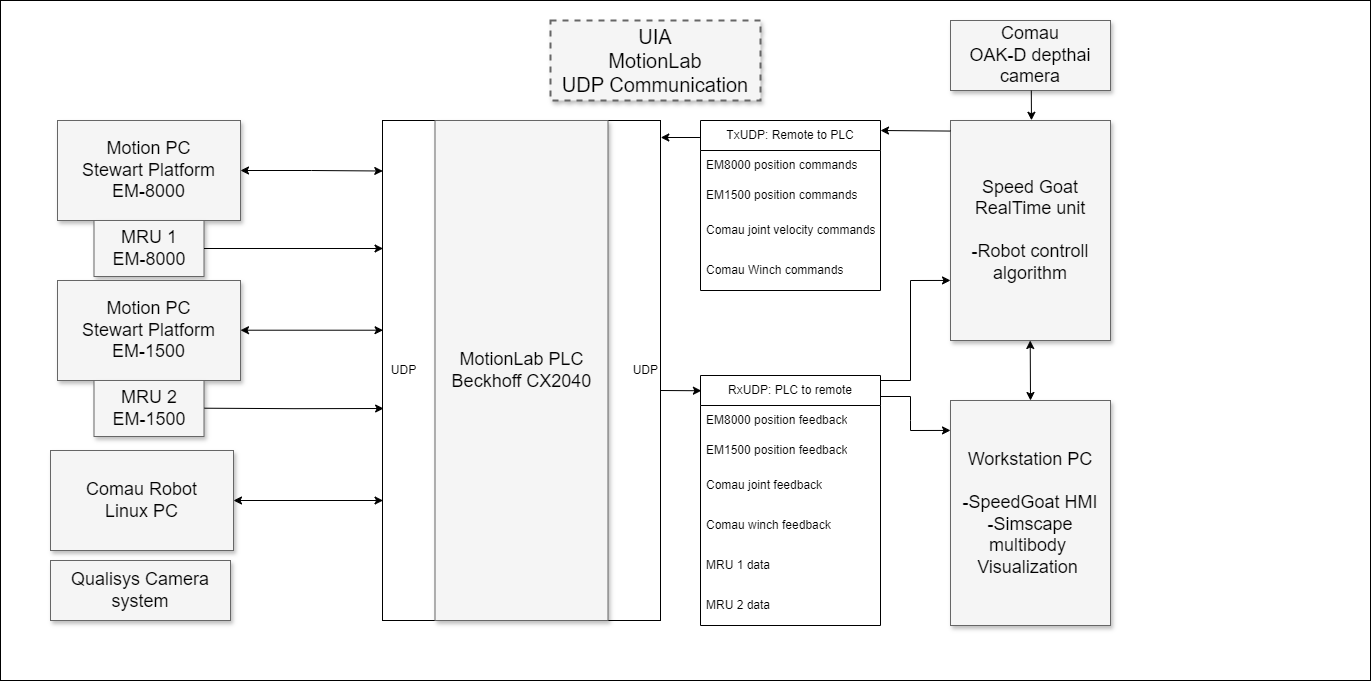

The diagram above was exported from draw.io. Its source (the exported page's mxGraphModel, read from the mxfile embedded in the PNG):
<mxGraphModel dx="1728" dy="997" grid="1" gridSize="10" guides="1" tooltips="1" connect="1" arrows="1" fold="1" page="1" pageScale="1.5" pageWidth="1169" pageHeight="826" background="none" math="0" shadow="0">
  <root>
    <mxCell id="0" style=";html=1;" />
    <mxCell id="1" style=";html=1;" parent="0" />
    <mxCell id="pHWl1HnU7B_p60uPH-6Q-54" value="" style="rounded=0;whiteSpace=wrap;html=1;" vertex="1" parent="1">
      <mxGeometry x="360" y="340" width="1370" height="680" as="geometry" />
    </mxCell>
    <mxCell id="3a17f1ce550125da-1" value="UIA&lt;div&gt;MotionLab&lt;/div&gt;&lt;div&gt;UDP Communication&lt;/div&gt;" style="whiteSpace=wrap;html=1;shadow=1;fontSize=20;fillColor=#f5f5f5;strokeColor=#666666;strokeWidth=2;dashed=1;" parent="1" vertex="1">
      <mxGeometry x="910" y="360" width="210" height="80" as="geometry" />
    </mxCell>
    <mxCell id="3a17f1ce550125da-13" style="edgeStyle=elbowEdgeStyle;rounded=0;html=1;startArrow=classic;startFill=1;jettySize=auto;orthogonalLoop=1;fontSize=18;elbow=vertical;exitX=0.002;exitY=0.76;exitDx=0;exitDy=0;exitPerimeter=0;" parent="1" source="pHWl1HnU7B_p60uPH-6Q-6" target="3a17f1ce550125da-4" edge="1">
      <mxGeometry relative="1" as="geometry">
        <mxPoint x="740" y="840" as="sourcePoint" />
        <Array as="points">
          <mxPoint x="670" y="840" />
        </Array>
      </mxGeometry>
    </mxCell>
    <mxCell id="3a17f1ce550125da-4" value="Comau Robot&lt;div&gt;Linux PC&lt;/div&gt;" style="whiteSpace=wrap;html=1;shadow=1;fontSize=18;fillColor=#f5f5f5;strokeColor=#666666;" parent="1" vertex="1">
      <mxGeometry x="410" y="790" width="183" height="100" as="geometry" />
    </mxCell>
    <mxCell id="3a17f1ce550125da-8" value="Motion PC&lt;div&gt;Stewart Platform&lt;/div&gt;&lt;div&gt;EM-8000&lt;/div&gt;" style="whiteSpace=wrap;html=1;shadow=1;fontSize=18;fillColor=#f5f5f5;strokeColor=#666666;" parent="1" vertex="1">
      <mxGeometry x="417" y="460" width="183" height="100" as="geometry" />
    </mxCell>
    <mxCell id="pHWl1HnU7B_p60uPH-6Q-6" value="UDP&amp;nbsp; &amp;nbsp; &amp;nbsp; &amp;nbsp; &amp;nbsp; &amp;nbsp; &amp;nbsp; &amp;nbsp; &amp;nbsp; &amp;nbsp; &amp;nbsp; &amp;nbsp; &amp;nbsp; &amp;nbsp; &amp;nbsp; &amp;nbsp; &amp;nbsp; &amp;nbsp; &amp;nbsp; &amp;nbsp; &amp;nbsp; &amp;nbsp; &amp;nbsp; &amp;nbsp; &amp;nbsp; &amp;nbsp; &amp;nbsp; &amp;nbsp; &amp;nbsp; &amp;nbsp; &amp;nbsp; &amp;nbsp; &amp;nbsp;UDP" style="whiteSpace=wrap;html=1;align=right;" vertex="1" parent="1">
      <mxGeometry x="742" y="460" width="278" height="500" as="geometry" />
    </mxCell>
    <mxCell id="pHWl1HnU7B_p60uPH-6Q-8" value="MRU 1&lt;br&gt;&lt;div&gt;EM-8000&lt;/div&gt;" style="whiteSpace=wrap;html=1;shadow=1;fontSize=18;fillColor=#f5f5f5;strokeColor=#666666;" vertex="1" parent="1">
      <mxGeometry x="453.5" y="560" width="110" height="56" as="geometry" />
    </mxCell>
    <mxCell id="pHWl1HnU7B_p60uPH-6Q-10" style="edgeStyle=orthogonalEdgeStyle;rounded=0;orthogonalLoop=1;jettySize=auto;html=1;exitX=1;exitY=0.5;exitDx=0;exitDy=0;entryX=0.002;entryY=0.256;entryDx=0;entryDy=0;entryPerimeter=0;" edge="1" parent="1" source="pHWl1HnU7B_p60uPH-6Q-8" target="pHWl1HnU7B_p60uPH-6Q-6">
      <mxGeometry relative="1" as="geometry">
        <mxPoint x="740" y="587.9999999999999" as="targetPoint" />
      </mxGeometry>
    </mxCell>
    <mxCell id="pHWl1HnU7B_p60uPH-6Q-14" value="Motion PC&lt;div&gt;Stewart Platform&lt;/div&gt;&lt;div&gt;EM-1500&lt;/div&gt;" style="whiteSpace=wrap;html=1;shadow=1;fontSize=18;fillColor=#f5f5f5;strokeColor=#666666;" vertex="1" parent="1">
      <mxGeometry x="417" y="620" width="183" height="100" as="geometry" />
    </mxCell>
    <mxCell id="pHWl1HnU7B_p60uPH-6Q-15" value="MRU 2&lt;br&gt;&lt;div&gt;EM-1500&lt;/div&gt;" style="whiteSpace=wrap;html=1;shadow=1;fontSize=18;fillColor=#f5f5f5;strokeColor=#666666;" vertex="1" parent="1">
      <mxGeometry x="453.5" y="720" width="110" height="56" as="geometry" />
    </mxCell>
    <mxCell id="pHWl1HnU7B_p60uPH-6Q-16" style="edgeStyle=orthogonalEdgeStyle;rounded=0;orthogonalLoop=1;jettySize=auto;html=1;exitX=1;exitY=0.5;exitDx=0;exitDy=0;entryX=0.004;entryY=0.576;entryDx=0;entryDy=0;entryPerimeter=0;" edge="1" parent="1" target="pHWl1HnU7B_p60uPH-6Q-6">
      <mxGeometry relative="1" as="geometry">
        <mxPoint x="564" y="747.71" as="sourcePoint" />
        <mxPoint x="740" y="747.7099999999999" as="targetPoint" />
      </mxGeometry>
    </mxCell>
    <mxCell id="pHWl1HnU7B_p60uPH-6Q-17" style="edgeStyle=elbowEdgeStyle;rounded=0;html=1;startArrow=classic;startFill=1;jettySize=auto;orthogonalLoop=1;fontSize=18;elbow=vertical;entryX=0.002;entryY=0.42;entryDx=0;entryDy=0;entryPerimeter=0;" edge="1" parent="1" target="pHWl1HnU7B_p60uPH-6Q-6">
      <mxGeometry relative="1" as="geometry">
        <Array as="points">
          <mxPoint x="730" y="669.71" />
          <mxPoint x="720" y="689.71" />
          <mxPoint x="710" y="686.71" />
          <mxPoint x="757" y="673.71" />
        </Array>
        <mxPoint x="600" y="669.71" as="sourcePoint" />
        <mxPoint x="740" y="669.71" as="targetPoint" />
      </mxGeometry>
    </mxCell>
    <mxCell id="pHWl1HnU7B_p60uPH-6Q-18" value="TxUDP: Remote to PLC" style="swimlane;fontStyle=0;childLayout=stackLayout;horizontal=1;startSize=30;horizontalStack=0;resizeParent=1;resizeParentMax=0;resizeLast=0;collapsible=1;marginBottom=0;whiteSpace=wrap;html=1;" vertex="1" parent="1">
      <mxGeometry x="1060" y="460" width="180" height="170" as="geometry" />
    </mxCell>
    <mxCell id="pHWl1HnU7B_p60uPH-6Q-19" value="EM8000 position commands" style="text;strokeColor=none;fillColor=none;align=left;verticalAlign=middle;spacingLeft=4;spacingRight=4;overflow=hidden;points=[[0,0.5],[1,0.5]];portConstraint=eastwest;rotatable=0;whiteSpace=wrap;html=1;" vertex="1" parent="pHWl1HnU7B_p60uPH-6Q-18">
      <mxGeometry y="30" width="180" height="30" as="geometry" />
    </mxCell>
    <mxCell id="pHWl1HnU7B_p60uPH-6Q-20" value="EM1500 position commands" style="text;strokeColor=none;fillColor=none;align=left;verticalAlign=middle;spacingLeft=4;spacingRight=4;overflow=hidden;points=[[0,0.5],[1,0.5]];portConstraint=eastwest;rotatable=0;whiteSpace=wrap;html=1;" vertex="1" parent="pHWl1HnU7B_p60uPH-6Q-18">
      <mxGeometry y="60" width="180" height="30" as="geometry" />
    </mxCell>
    <mxCell id="pHWl1HnU7B_p60uPH-6Q-21" value="Comau joint velocity commands" style="text;strokeColor=none;fillColor=none;align=left;verticalAlign=middle;spacingLeft=4;spacingRight=4;overflow=hidden;points=[[0,0.5],[1,0.5]];portConstraint=eastwest;rotatable=0;whiteSpace=wrap;html=1;" vertex="1" parent="pHWl1HnU7B_p60uPH-6Q-18">
      <mxGeometry y="90" width="180" height="40" as="geometry" />
    </mxCell>
    <mxCell id="pHWl1HnU7B_p60uPH-6Q-33" value="Comau Winch commands" style="text;strokeColor=none;fillColor=none;align=left;verticalAlign=middle;spacingLeft=4;spacingRight=4;overflow=hidden;points=[[0,0.5],[1,0.5]];portConstraint=eastwest;rotatable=0;whiteSpace=wrap;html=1;" vertex="1" parent="pHWl1HnU7B_p60uPH-6Q-18">
      <mxGeometry y="130" width="180" height="40" as="geometry" />
    </mxCell>
    <mxCell id="pHWl1HnU7B_p60uPH-6Q-22" value="RxUDP: PLC to remote" style="swimlane;fontStyle=0;childLayout=stackLayout;horizontal=1;startSize=30;horizontalStack=0;resizeParent=1;resizeParentMax=0;resizeLast=0;collapsible=1;marginBottom=0;whiteSpace=wrap;html=1;" vertex="1" parent="1">
      <mxGeometry x="1060" y="715" width="180" height="250" as="geometry">
        <mxRectangle x="1120" y="840" width="160" height="30" as="alternateBounds" />
      </mxGeometry>
    </mxCell>
    <mxCell id="pHWl1HnU7B_p60uPH-6Q-23" value="EM8000 position feedback" style="text;strokeColor=none;fillColor=none;align=left;verticalAlign=middle;spacingLeft=4;spacingRight=4;overflow=hidden;points=[[0,0.5],[1,0.5]];portConstraint=eastwest;rotatable=0;whiteSpace=wrap;html=1;" vertex="1" parent="pHWl1HnU7B_p60uPH-6Q-22">
      <mxGeometry y="30" width="180" height="30" as="geometry" />
    </mxCell>
    <mxCell id="pHWl1HnU7B_p60uPH-6Q-24" value="EM1500 position feedback" style="text;strokeColor=none;fillColor=none;align=left;verticalAlign=middle;spacingLeft=4;spacingRight=4;overflow=hidden;points=[[0,0.5],[1,0.5]];portConstraint=eastwest;rotatable=0;whiteSpace=wrap;html=1;" vertex="1" parent="pHWl1HnU7B_p60uPH-6Q-22">
      <mxGeometry y="60" width="180" height="30" as="geometry" />
    </mxCell>
    <mxCell id="pHWl1HnU7B_p60uPH-6Q-25" value="Comau joint feedback" style="text;strokeColor=none;fillColor=none;align=left;verticalAlign=middle;spacingLeft=4;spacingRight=4;overflow=hidden;points=[[0,0.5],[1,0.5]];portConstraint=eastwest;rotatable=0;whiteSpace=wrap;html=1;" vertex="1" parent="pHWl1HnU7B_p60uPH-6Q-22">
      <mxGeometry y="90" width="180" height="40" as="geometry" />
    </mxCell>
    <mxCell id="pHWl1HnU7B_p60uPH-6Q-32" value="Comau winch feedback" style="text;strokeColor=none;fillColor=none;align=left;verticalAlign=middle;spacingLeft=4;spacingRight=4;overflow=hidden;points=[[0,0.5],[1,0.5]];portConstraint=eastwest;rotatable=0;whiteSpace=wrap;html=1;" vertex="1" parent="pHWl1HnU7B_p60uPH-6Q-22">
      <mxGeometry y="130" width="180" height="40" as="geometry" />
    </mxCell>
    <mxCell id="pHWl1HnU7B_p60uPH-6Q-36" value="MRU 1 data" style="text;strokeColor=none;fillColor=none;align=left;verticalAlign=middle;spacingLeft=4;spacingRight=4;overflow=hidden;points=[[0,0.5],[1,0.5]];portConstraint=eastwest;rotatable=0;whiteSpace=wrap;html=1;" vertex="1" parent="pHWl1HnU7B_p60uPH-6Q-22">
      <mxGeometry y="170" width="180" height="40" as="geometry" />
    </mxCell>
    <mxCell id="pHWl1HnU7B_p60uPH-6Q-35" value="MRU 2 data" style="text;strokeColor=none;fillColor=none;align=left;verticalAlign=middle;spacingLeft=4;spacingRight=4;overflow=hidden;points=[[0,0.5],[1,0.5]];portConstraint=eastwest;rotatable=0;whiteSpace=wrap;html=1;" vertex="1" parent="pHWl1HnU7B_p60uPH-6Q-22">
      <mxGeometry y="210" width="180" height="40" as="geometry" />
    </mxCell>
    <mxCell id="3a17f1ce550125da-2" value="MotionLab PLC&lt;div&gt;Beckhoff CX2040&lt;/div&gt;" style="whiteSpace=wrap;html=1;shadow=1;fontSize=18;fillColor=#f5f5f5;strokeColor=#666666;" parent="1" vertex="1">
      <mxGeometry x="794.5" y="460" width="173" height="500" as="geometry" />
    </mxCell>
    <mxCell id="pHWl1HnU7B_p60uPH-6Q-41" style="edgeStyle=orthogonalEdgeStyle;rounded=0;orthogonalLoop=1;jettySize=auto;html=1;exitX=1;exitY=0.5;exitDx=0;exitDy=0;entryX=0.001;entryY=0.101;entryDx=0;entryDy=0;entryPerimeter=0;startArrow=classic;startFill=1;" edge="1" parent="1" source="3a17f1ce550125da-8" target="pHWl1HnU7B_p60uPH-6Q-6">
      <mxGeometry relative="1" as="geometry">
        <mxPoint x="730" y="510" as="targetPoint" />
      </mxGeometry>
    </mxCell>
    <mxCell id="pHWl1HnU7B_p60uPH-6Q-42" value="" style="endArrow=classic;startArrow=none;html=1;rounded=0;entryX=0.005;entryY=0.061;entryDx=0;entryDy=0;entryPerimeter=0;exitX=1;exitY=0.54;exitDx=0;exitDy=0;exitPerimeter=0;startFill=0;" edge="1" parent="1" source="pHWl1HnU7B_p60uPH-6Q-6" target="pHWl1HnU7B_p60uPH-6Q-22">
      <mxGeometry width="50" height="50" relative="1" as="geometry">
        <mxPoint x="1050" y="760" as="sourcePoint" />
        <mxPoint x="1100" y="710" as="targetPoint" />
      </mxGeometry>
    </mxCell>
    <mxCell id="pHWl1HnU7B_p60uPH-6Q-43" value="Qualisys Camera system" style="whiteSpace=wrap;html=1;shadow=1;fontSize=18;fillColor=#f5f5f5;strokeColor=#666666;" vertex="1" parent="1">
      <mxGeometry x="410" y="900" width="180" height="60" as="geometry" />
    </mxCell>
    <mxCell id="pHWl1HnU7B_p60uPH-6Q-45" value="" style="endArrow=classic;startArrow=none;html=1;rounded=0;entryX=1.001;entryY=0.034;entryDx=0;entryDy=0;entryPerimeter=0;startFill=0;exitX=-0.003;exitY=0.1;exitDx=0;exitDy=0;exitPerimeter=0;" edge="1" parent="1" source="pHWl1HnU7B_p60uPH-6Q-18" target="pHWl1HnU7B_p60uPH-6Q-6">
      <mxGeometry width="50" height="50" relative="1" as="geometry">
        <mxPoint x="1099" y="480" as="sourcePoint" />
        <mxPoint x="1111" y="740" as="targetPoint" />
        <Array as="points" />
      </mxGeometry>
    </mxCell>
    <mxCell id="pHWl1HnU7B_p60uPH-6Q-46" value="Speed Goat&lt;div&gt;RealTime unit&lt;/div&gt;&lt;div&gt;&lt;br&gt;&lt;/div&gt;&lt;div&gt;-Robot controll&lt;/div&gt;&lt;div&gt;&lt;span&gt;algorithm&lt;/span&gt;&lt;/div&gt;" style="whiteSpace=wrap;html=1;shadow=1;fontSize=18;fillColor=#f5f5f5;strokeColor=#666666;align=center;" vertex="1" parent="1">
      <mxGeometry x="1310" y="460" width="160" height="220" as="geometry" />
    </mxCell>
    <mxCell id="pHWl1HnU7B_p60uPH-6Q-47" value="Workstation PC&lt;div&gt;&lt;br&gt;&lt;div&gt;-SpeedGoat HMI&lt;br&gt;&lt;div&gt;-Simscape multibody&amp;nbsp;&lt;/div&gt;&lt;div&gt;Visualization&amp;nbsp;&lt;/div&gt;&lt;/div&gt;&lt;/div&gt;" style="whiteSpace=wrap;html=1;shadow=1;fontSize=18;fillColor=#f5f5f5;strokeColor=#666666;" vertex="1" parent="1">
      <mxGeometry x="1310" y="740" width="160" height="225" as="geometry" />
    </mxCell>
    <mxCell id="pHWl1HnU7B_p60uPH-6Q-48" value="" style="endArrow=none;startArrow=classic;html=1;rounded=0;entryX=0;entryY=0.048;entryDx=0;entryDy=0;entryPerimeter=0;exitX=1;exitY=0.54;exitDx=0;exitDy=0;exitPerimeter=0;startFill=1;" edge="1" parent="1" target="pHWl1HnU7B_p60uPH-6Q-46">
      <mxGeometry width="50" height="50" relative="1" as="geometry">
        <mxPoint x="1240" y="470" as="sourcePoint" />
        <mxPoint x="1281" y="470" as="targetPoint" />
      </mxGeometry>
    </mxCell>
    <mxCell id="pHWl1HnU7B_p60uPH-6Q-49" value="" style="endArrow=classic;startArrow=classic;html=1;rounded=0;startFill=1;entryX=0.5;entryY=0;entryDx=0;entryDy=0;endFill=1;" edge="1" parent="1" target="pHWl1HnU7B_p60uPH-6Q-47">
      <mxGeometry width="50" height="50" relative="1" as="geometry">
        <mxPoint x="1389.71" y="680" as="sourcePoint" />
        <mxPoint x="1389.71" y="730" as="targetPoint" />
      </mxGeometry>
    </mxCell>
    <mxCell id="pHWl1HnU7B_p60uPH-6Q-50" value="" style="endArrow=classic;startArrow=none;html=1;rounded=0;entryX=0;entryY=0.727;entryDx=0;entryDy=0;entryPerimeter=0;exitX=1;exitY=0.54;exitDx=0;exitDy=0;exitPerimeter=0;startFill=0;" edge="1" parent="1" target="pHWl1HnU7B_p60uPH-6Q-46">
      <mxGeometry width="50" height="50" relative="1" as="geometry">
        <mxPoint x="1240" y="720" as="sourcePoint" />
        <mxPoint x="1281" y="720" as="targetPoint" />
        <Array as="points">
          <mxPoint x="1270" y="720" />
          <mxPoint x="1270" y="620" />
        </Array>
      </mxGeometry>
    </mxCell>
    <mxCell id="pHWl1HnU7B_p60uPH-6Q-52" value="" style="endArrow=classic;startArrow=none;html=1;rounded=0;entryX=0;entryY=0.133;entryDx=0;entryDy=0;entryPerimeter=0;exitX=1;exitY=0.084;exitDx=0;exitDy=0;exitPerimeter=0;startFill=0;" edge="1" parent="1" source="pHWl1HnU7B_p60uPH-6Q-22" target="pHWl1HnU7B_p60uPH-6Q-47">
      <mxGeometry width="50" height="50" relative="1" as="geometry">
        <mxPoint x="1250" y="730" as="sourcePoint" />
        <mxPoint x="1320" y="630" as="targetPoint" />
        <Array as="points">
          <mxPoint x="1270" y="736" />
          <mxPoint x="1270" y="760" />
          <mxPoint x="1270" y="770" />
        </Array>
      </mxGeometry>
    </mxCell>
    <mxCell id="pHWl1HnU7B_p60uPH-6Q-55" value="&lt;div&gt;Comau&lt;/div&gt;OAK-D depthai camera" style="whiteSpace=wrap;html=1;shadow=1;fontSize=18;fillColor=#f5f5f5;strokeColor=#666666;align=center;" vertex="1" parent="1">
      <mxGeometry x="1310" y="360" width="160" height="70" as="geometry" />
    </mxCell>
    <mxCell id="pHWl1HnU7B_p60uPH-6Q-56" value="" style="endArrow=classic;startArrow=none;html=1;rounded=0;startFill=0;entryX=0.506;entryY=-0.001;entryDx=0;entryDy=0;endFill=1;exitX=0.505;exitY=1;exitDx=0;exitDy=0;exitPerimeter=0;entryPerimeter=0;" edge="1" parent="1" source="pHWl1HnU7B_p60uPH-6Q-55" target="pHWl1HnU7B_p60uPH-6Q-46">
      <mxGeometry width="50" height="50" relative="1" as="geometry">
        <mxPoint x="1389.5" y="430" as="sourcePoint" />
        <mxPoint x="1389.79" y="490" as="targetPoint" />
      </mxGeometry>
    </mxCell>
  </root>
</mxGraphModel>